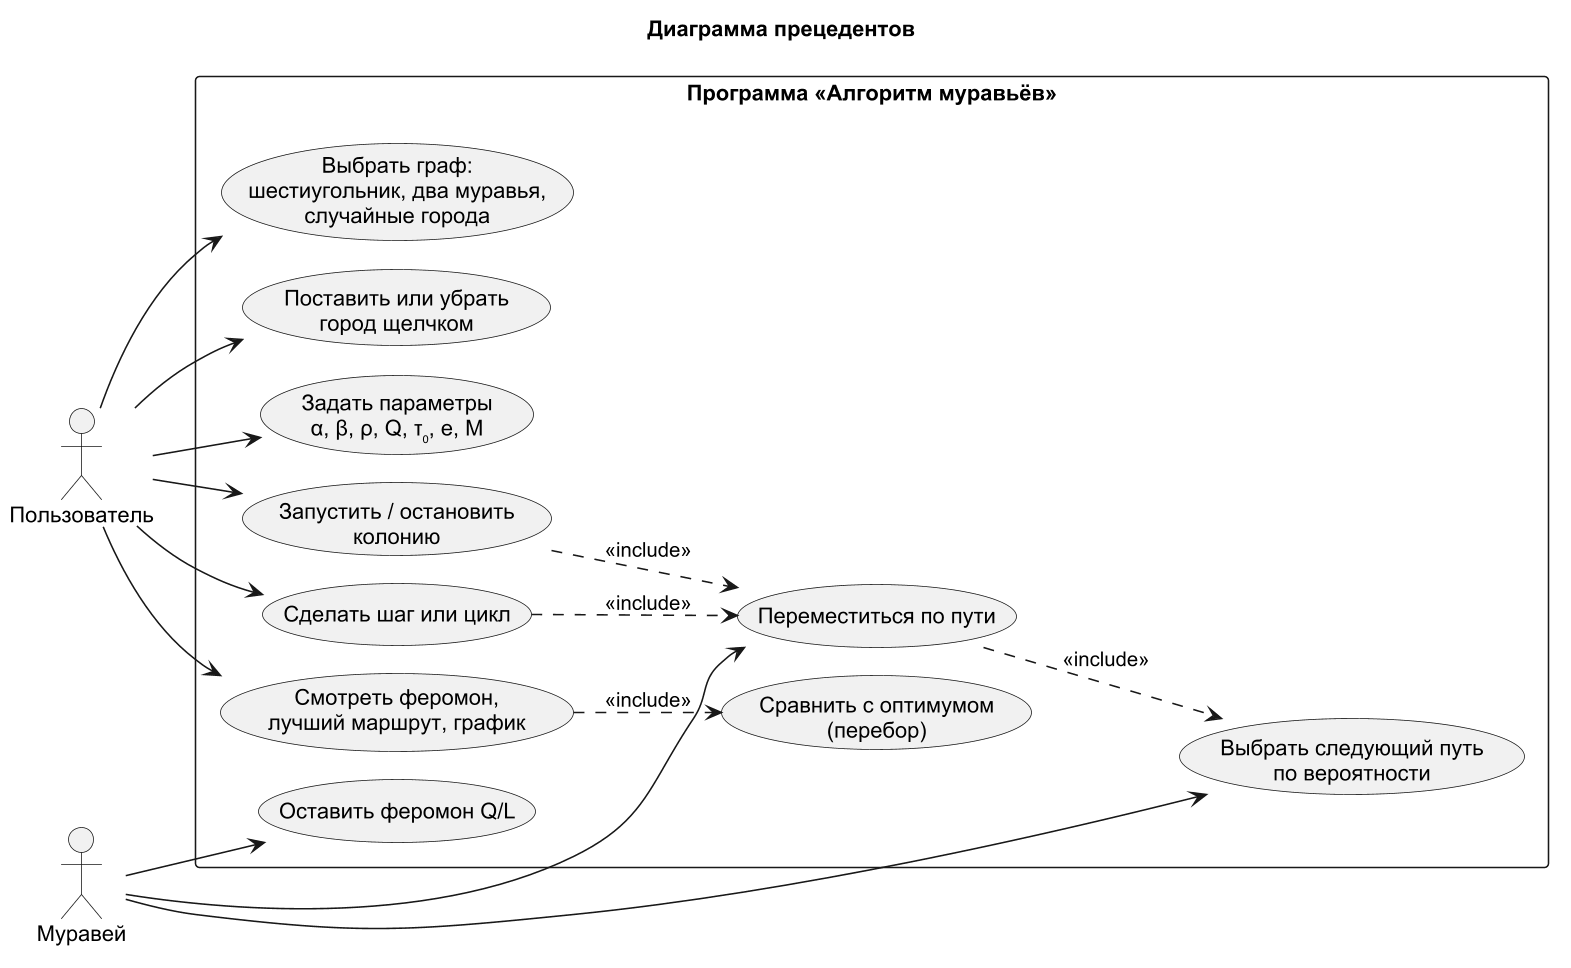

The diagram above was rendered by PlantUML. Its source (embedded in the PNG):
@startuml usecase
!pragma layout smetana
skinparam dpi 150
skinparam defaultFontName Arial
skinparam shadowing false
left to right direction
title Диаграмма прецедентов

actor Пользователь as user
actor "Муравей" as ant

rectangle "Программа «Алгоритм муравьёв»" {
  usecase "Выбрать граф:\nшестиугольник, два муравья,\nслучайные города" as UC1
  usecase "Поставить или убрать\nгород щелчком" as UC2
  usecase "Задать параметры\nα, β, ρ, Q, τ₀, e, M" as UC3
  usecase "Запустить / остановить\nколонию" as UC4
  usecase "Сделать шаг или цикл" as UC5
  usecase "Смотреть феромон,\nлучший маршрут, график" as UC6
  usecase "Сравнить с оптимумом\n(перебор)" as UC7
  usecase "Выбрать следующий путь\nпо вероятности" as UC8
  usecase "Переместиться по пути" as UC9
  usecase "Оставить феромон Q/L" as UC10
}

user --> UC1
user --> UC2
user --> UC3
user --> UC4
user --> UC5
user --> UC6
UC6 ..> UC7 : <<include>>
UC4 ..> UC9 : <<include>>
UC5 ..> UC9 : <<include>>
ant --> UC8
ant --> UC9
ant --> UC10
UC9 ..> UC8 : <<include>>
@enduml